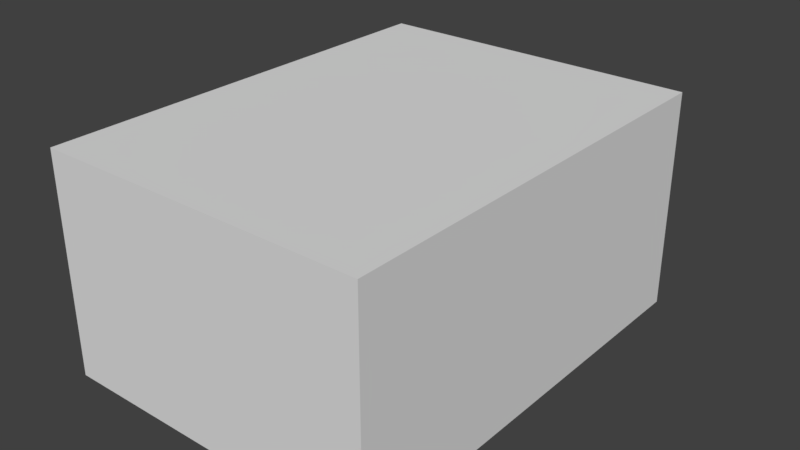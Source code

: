 # Source: Battery.blend  (saved by Blender 2.93.20; exported with 4.5.12 LTS)
import bpy
from mathutils import Matrix  # noqa: F401  (used for matrix-valued properties, if any)

bpy.ops.wm.read_factory_settings(use_empty=True)
scene = bpy.context.scene
scene.name = 'Scene'

# ---- collections
col_collection_1 = bpy.data.collections.new('Collection 1'); scene.collection.children.link(col_collection_1)

# ---- materials (node trees are filled in below, after node groups)
mat_outlines2 = bpy.data.materials.new('Outlines2')
mat_outlines2.alpha_threshold = 0.0
mat_outlines2.use_transparent_shadow = False
mat_outlines2.diffuse_color = (0.7529, 0.7529, 0.7529, 1.0)
mat_outlines2.specular_color = (0.0, 0.0, 0.0)
mat_outlines2.roughness = 0.5

# ---- material node trees

# ---- world
world_world = bpy.data.worlds.new('World'); scene.world = world_world
world_world.color = (0.05088, 0.05088, 0.05088)
world_world.use_sun_shadow = False
world_world.sun_shadow_jitter_overblur = 0.0
world_world.cycles.sampling_method = 'MANUAL'

# ---- meshes
me_battery_ms3d_m = bpy.data.meshes.new('Battery.ms3d.m')
me_battery_ms3d_m.from_pydata([(-3.0, -4.0, 2.0), (3.0, -4.0, -2.0), (-3.0, -4.0, -2.0), (3.0, -4.0, 2.0), (3.0, -4.0, 2.0), (3.0, 4.0, -2.0), (3.0, -4.0, -2.0), (3.0, 4.0, 2.0), (3.0, 4.0, 2.0), (-3.0, 4.0, -2.0), (3.0, 4.0, -2.0), (-3.0, 4.0, 2.0), (-3.0, 4.0, 2.0), (-3.0, -4.0, -2.0), (-3.0, 4.0, -2.0), (-3.0, -4.0, 2.0), (-3.0, -4.0, 2.0), (-3.0, 4.0, 2.0), (3.0, 4.0, 2.0), (3.0, -4.0, 2.0), (-3.0, -4.0, -2.0), (3.0, -4.0, -2.0), (3.0, 4.0, -2.0), (-3.0, 4.0, -2.0), (1.5, 4.719, 0.8), (2.193, 4.719, 0.4), (1.5, 3.719, 0.8), (2.193, 3.719, 0.4), (2.193, 4.719, -0.4), (2.193, 3.719, -0.4), (1.5, 4.719, -0.8), (1.5, 3.719, -0.8), (0.8072, 4.719, -0.4), (0.8072, 3.719, -0.4), (0.8072, 4.719, 0.4), (0.8072, 3.719, 0.4), (1.5, 4.719, 0.8), (1.5, 3.719, 0.8), (1.5, 4.719, 0.8), (2.193, 4.719, -0.4), (2.193, 4.719, 0.4), (1.5, 4.719, -0.8), (0.8072, 4.719, -0.4), (0.8072, 4.719, 0.4), (-1.5, 4.719, 0.8), (-0.8072, 4.719, 0.4), (-1.5, 3.719, 0.8), (-0.8072, 3.719, 0.4), (-0.8072, 4.719, -0.4), (-0.8072, 3.719, -0.4), (-1.5, 4.719, -0.8), (-1.5, 3.719, -0.8), (-2.193, 4.719, -0.4), (-2.193, 3.719, -0.4), (-2.193, 4.719, 0.4), (-2.193, 3.719, 0.4), (-1.5, 4.719, 0.8), (-1.5, 3.719, 0.8), (-1.5, 4.719, 0.8), (-0.8072, 4.719, -0.4), (-0.8072, 4.719, 0.4), (-1.5, 4.719, -0.8), (-2.193, 4.719, -0.4), (-2.193, 4.719, 0.4)], [], [(0, 2, 1), (0, 1, 3), (4, 6, 5), (4, 5, 7), (8, 10, 9), (8, 9, 11), (12, 14, 13), (12, 13, 15), (16, 18, 17), (16, 19, 18), (20, 22, 21), (20, 23, 22), (24, 26, 25), (25, 26, 27), (25, 29, 28), (25, 27, 29), (28, 29, 30), (30, 29, 31), (30, 33, 32), (30, 31, 33), (32, 33, 34), (34, 33, 35), (34, 37, 36), (34, 35, 37), (38, 40, 39), (38, 39, 41), (38, 41, 42), (38, 42, 43), (44, 46, 45), (45, 46, 47), (45, 49, 48), (45, 47, 49), (48, 49, 50), (50, 49, 51), (50, 53, 52), (50, 51, 53), (52, 53, 54), (54, 53, 55), (54, 57, 56), (54, 55, 57), (58, 60, 59), (58, 59, 61), (58, 61, 62), (58, 62, 63)])
me_battery_ms3d_m.polygons.foreach_set('use_smooth', [True] * 44)
_k = set([(0, 2), (0, 3), (1, 2), (1, 3), (4, 6), (4, 7), (5, 6), (5, 7), (8, 10), (8, 11), (9, 10), (9, 11), (12, 14), (12, 15), (13, 14), (13, 15), (16, 17), (16, 19), (17, 18), (18, 19), (20, 21), (20, 23), (21, 22), (22, 23), (24, 25), (24, 26), (25, 28), (26, 27), (27, 29), (28, 30), (29, 31), (30, 32), (31, 33), (32, 34), (33, 35), (34, 36), (35, 37), (36, 37), (38, 40), (38, 43), (39, 40), (39, 41), (41, 42), (42, 43), (44, 45), (44, 46), (45, 48), (46, 47), (47, 49), (48, 50), (49, 51), (50, 52), (51, 53), (52, 54), (53, 55), (54, 56), (55, 57), (56, 57), (58, 60), (58, 63), (59, 60), (59, 61), (61, 62), (62, 63)])
me_battery_ms3d_m.attributes.new('sharp_edge', 'BOOLEAN', 'EDGE').data.foreach_set('value', [ (min(e.vertices), max(e.vertices)) in _k for e in me_battery_ms3d_m.edges])
_uv = me_battery_ms3d_m.uv_layers.new(name='ms3d_uv_layer')
_uv.uv.foreach_set('vector', [0.0, 1.0, 0.0, 0.75, 0.25, 0.75, 0.0, 1.0, 0.25, 0.75, 0.25, 1.0, 0.25, 1.0, 0.25, 0.75, 0.5, 0.75, 0.25, 1.0, 0.5, 0.75, 0.5, 1.0, 0.5, 1.0, 0.5, 0.75, 0.75, 0.75, 0.5, 1.0, 0.75, 0.75, 0.75, 1.0, 0.75, 1.0, 0.75, 0.75, 1.0, 0.75, 0.75, 1.0, 1.0, 0.75, 1.0, 1.0, 0.5, 0.5, 0.75, 0.25, 0.75, 0.5, 0.5, 0.5, 0.5, 0.25, 0.75, 0.25, 0.25, 0.25, 0.0, 0.5, 0.25, 0.5, 0.25, 0.25, 0.0, 0.25, 0.0, 0.5, 1.0, 0.0, 1.0, 0.2324, 0.8333, 0.0, 0.8333, 0.0, 1.0, 0.2324, 0.8333, 0.2324, 0.8333, 0.0, 0.6667, 0.2324, 0.6667, 0.0, 0.8333, 0.0, 0.8333, 0.2324, 0.6667, 0.2324, 0.6667, 0.0, 0.6667, 0.2324, 0.5, 0.0, 0.5, 0.0, 0.6667, 0.2324, 0.5, 0.2324, 0.5, 0.0, 0.3333, 0.2324, 0.3333, 0.0, 0.5, 0.0, 0.5, 0.2324, 0.3333, 0.2324, 0.3333, 0.0, 0.3333, 0.2324, 0.1667, 0.0, 0.1667, 0.0, 0.3333, 0.2324, 0.1667, 0.2324, 0.1667, 0.0, -2.484e-08, 0.2324, -2.484e-08, 0.0, 0.1667, 0.0, 0.1667, 0.2324, -2.484e-08, 0.2324, 0.1456, 0.7179, 0.25, 0.6661, 0.25, 0.5624, 0.1456, 0.7179, 0.25, 0.5624, 0.1456, 0.5106, 0.1456, 0.7179, 0.1456, 0.5106, 0.04122, 0.5624, 0.1456, 0.7179, 0.04122, 0.5624, 0.04122, 0.6661, 1.0, 0.0, 1.0, 0.2324, 0.8333, 0.0, 0.8333, 0.0, 1.0, 0.2324, 0.8333, 0.2324, 0.8333, 0.0, 0.6667, 0.2324, 0.6667, 0.0, 0.8333, 0.0, 0.8333, 0.2324, 0.6667, 0.2324, 0.6667, 0.0, 0.6667, 0.2324, 0.5, 0.0, 0.5, 0.0, 0.6667, 0.2324, 0.5, 0.2324, 0.5, 0.0, 0.3333, 0.2324, 0.3333, 0.0, 0.5, 0.0, 0.5, 0.2324, 0.3333, 0.2324, 0.3333, 0.0, 0.3333, 0.2324, 0.1667, 0.0, 0.1667, 0.0, 0.3333, 0.2324, 0.1667, 0.2324, 0.1667, 0.0, -2.484e-08, 0.2324, -2.484e-08, 0.0, 0.1667, 0.0, 0.1667, 0.2324, -2.484e-08, 0.2324, 0.1448, 0.7179, 0.2491, 0.6661, 0.2491, 0.5624, 0.1448, 0.7179, 0.2491, 0.5624, 0.1448, 0.5106, 0.1448, 0.7179, 0.1448, 0.5106, 0.04036, 0.5624, 0.1448, 0.7179, 0.04036, 0.5624, 0.04036, 0.6661])
me_battery_ms3d_m.materials.append(mat_outlines2)
me_battery_ms3d_m.use_remesh_preserve_volume = False
me_battery_ms3d_m.use_remesh_preserve_attributes = False
me_battery_ms3d_m.use_mirror_vertex_groups = False
me_battery_ms3d_m.update()
arm_battery_ms3d_a = bpy.data.armatures.new('Battery.ms3d.a')  # bones are not reproduced

# ---- objects
ob_battery_ms3d_eo = bpy.data.objects.new('Battery.ms3d.eo', None)
ob_battery_ms3d_ao = bpy.data.objects.new('Battery.ms3d.ao', arm_battery_ms3d_a)
ob_battery_ms3d_mo = bpy.data.objects.new('Battery.ms3d.mo', me_battery_ms3d_m)

# ---- transforms, parenting, visibility, modifiers, constraints
ob_battery_ms3d_eo.location = (0.0, 0.0, 0.0)
ob_battery_ms3d_eo.empty_image_offset = (0.0, 0.0)
ob_battery_ms3d_eo.lineart.crease_threshold = 0.0
ob_battery_ms3d_ao.parent = ob_battery_ms3d_eo
ob_battery_ms3d_ao.location = (0.0, 0.0, 0.0)
ob_battery_ms3d_ao.show_in_front = True
ob_battery_ms3d_ao.lineart.crease_threshold = 0.0
ob_battery_ms3d_mo.parent = ob_battery_ms3d_eo
ob_battery_ms3d_mo.location = (0.0, 0.0, 0.0)
ob_battery_ms3d_mo.lineart.crease_threshold = 0.0
_vg = ob_battery_ms3d_mo.vertex_groups.new(name='Bone')
_vg.add([0, 1, 2, 3, 4, 5, 6, 7, 8, 9, 10, 11, 12, 13, 14, 15, 16, 17, 18, 19, 20, 21, 22, 23, 24, 25, 26, 27, 28, 29, 30, 31, 32, 33, 34, 35, 36, 37, 38, 39, 40, 41, 42, 43, 44, 45, 46, 47, 48, 49, 50, 51, 52, 53, 54, 55, 56, 57, 58, 59, 60, 61, 62, 63], 1.0, 'REPLACE')
_m = ob_battery_ms3d_mo.modifiers.new('ms3d_smoothing_groups', 'EDGE_SPLIT')
_m.use_edge_angle = False
_m = ob_battery_ms3d_mo.modifiers.new('Battery.ms3d.a', 'ARMATURE')
_m.object = ob_battery_ms3d_ao

# ---- collection membership
col_collection_1.objects.link(ob_battery_ms3d_eo)
col_collection_1.objects.link(ob_battery_ms3d_ao)
col_collection_1.objects.link(ob_battery_ms3d_mo)

# ---- scene / render settings (as saved in the file)
scene.frame_start = 0; scene.frame_end = 0; scene.frame_set(0)
scene.render.engine = 'BLENDER_EEVEE_NEXT'
scene.render.resolution_percentage = 50
scene.render.dither_intensity = 0.0
scene.cycles.use_denoising = False
scene.cycles.samples = 128
scene.cycles.sampling_pattern = 'TABULATED_SOBOL'
scene.cycles.use_adaptive_sampling = False
scene.cycles.use_light_tree = False
scene.cycles.blur_glossy = 0.0
scene.cycles.sample_clamp_indirect = 0.0
scene.view_settings.view_transform = 'Standard'
bpy.context.view_layer.update()

# ---- added for rendering (the .blend has no active camera and no usable light): camera, sun
cam_auto = bpy.data.cameras.new('AutoCamera')
cam_auto.lens = 50.0
cam_auto.sensor_width = 36.0
cam_auto.clip_end = 1000.0
ob_auto_camera = bpy.data.objects.new('AutoCamera', cam_auto)
scene.collection.objects.link(ob_auto_camera)
ob_auto_camera.location = (10.4687, -12.2028, 8.37494)
ob_auto_camera.rotation_euler = (1.09748, -7.21219e-08, 0.694738)
scene.camera = ob_auto_camera
light_auto_sun = bpy.data.lights.new('AutoSun', 'SUN')
light_auto_sun.energy = 3.0
light_auto_sun.angle = 0.0523599
ob_auto_sun = bpy.data.objects.new('AutoSun', light_auto_sun)
scene.collection.objects.link(ob_auto_sun)
ob_auto_sun.rotation_euler = (0.872665, 0.174533, 0.523599)
bpy.context.view_layer.update()
